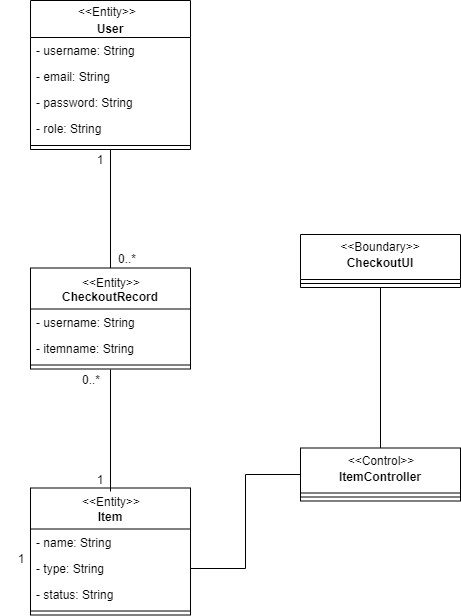

The diagram above was exported from draw.io. Its source (the exported page's mxGraphModel, read from the mxfile embedded in the PNG):
<mxGraphModel dx="1422" dy="772" grid="1" gridSize="10" guides="1" tooltips="1" connect="1" arrows="1" fold="1" page="1" pageScale="1" pageWidth="850" pageHeight="1100" math="0" shadow="0">
  <root>
    <mxCell id="17M-HnGli1wNwsCH5h2G-0" />
    <mxCell id="17M-HnGli1wNwsCH5h2G-1" parent="17M-HnGli1wNwsCH5h2G-0" />
    <mxCell id="k8eoSM42T9-pH5dtmS1s-2" style="edgeStyle=orthogonalEdgeStyle;rounded=0;orthogonalLoop=1;jettySize=auto;html=1;entryX=0.5;entryY=0;entryDx=0;entryDy=0;endArrow=none;endFill=0;" edge="1" parent="17M-HnGli1wNwsCH5h2G-1" source="zdcWHQkhaZjoN9ny06Pa-0" target="wYeaq1Se4gOHOU_WD7qN-4">
      <mxGeometry relative="1" as="geometry" />
    </mxCell>
    <mxCell id="zdcWHQkhaZjoN9ny06Pa-0" value="&#10;User" style="swimlane;fontStyle=1;align=center;verticalAlign=top;childLayout=stackLayout;horizontal=1;startSize=37;horizontalStack=0;resizeParent=1;resizeParentMax=0;resizeLast=0;collapsible=1;marginBottom=0;" vertex="1" parent="17M-HnGli1wNwsCH5h2G-1">
      <mxGeometry x="209" y="315" width="160" height="149" as="geometry" />
    </mxCell>
    <mxCell id="zdcWHQkhaZjoN9ny06Pa-1" value="- username: String" style="text;strokeColor=none;fillColor=none;align=left;verticalAlign=top;spacingLeft=4;spacingRight=4;overflow=hidden;rotatable=0;points=[[0,0.5],[1,0.5]];portConstraint=eastwest;" vertex="1" parent="zdcWHQkhaZjoN9ny06Pa-0">
      <mxGeometry y="37" width="160" height="26" as="geometry" />
    </mxCell>
    <mxCell id="zdcWHQkhaZjoN9ny06Pa-2" value="- email: String" style="text;strokeColor=none;fillColor=none;align=left;verticalAlign=top;spacingLeft=4;spacingRight=4;overflow=hidden;rotatable=0;points=[[0,0.5],[1,0.5]];portConstraint=eastwest;" vertex="1" parent="zdcWHQkhaZjoN9ny06Pa-0">
      <mxGeometry y="63" width="160" height="26" as="geometry" />
    </mxCell>
    <mxCell id="zdcWHQkhaZjoN9ny06Pa-3" value="- password: String" style="text;strokeColor=none;fillColor=none;align=left;verticalAlign=top;spacingLeft=4;spacingRight=4;overflow=hidden;rotatable=0;points=[[0,0.5],[1,0.5]];portConstraint=eastwest;" vertex="1" parent="zdcWHQkhaZjoN9ny06Pa-0">
      <mxGeometry y="89" width="160" height="26" as="geometry" />
    </mxCell>
    <mxCell id="iEnfDe2jwnCAwmUZUbpl-0" value="- role: String" style="text;strokeColor=none;fillColor=none;align=left;verticalAlign=top;spacingLeft=4;spacingRight=4;overflow=hidden;rotatable=0;points=[[0,0.5],[1,0.5]];portConstraint=eastwest;" vertex="1" parent="zdcWHQkhaZjoN9ny06Pa-0">
      <mxGeometry y="115" width="160" height="26" as="geometry" />
    </mxCell>
    <mxCell id="zdcWHQkhaZjoN9ny06Pa-4" value="" style="line;strokeWidth=1;fillColor=none;align=left;verticalAlign=middle;spacingTop=-1;spacingLeft=3;spacingRight=3;rotatable=0;labelPosition=right;points=[];portConstraint=eastwest;" vertex="1" parent="zdcWHQkhaZjoN9ny06Pa-0">
      <mxGeometry y="141" width="160" height="8" as="geometry" />
    </mxCell>
    <mxCell id="zdcWHQkhaZjoN9ny06Pa-5" value="&amp;lt;&amp;lt;Entity&amp;gt;&amp;gt;" style="text;html=1;strokeColor=none;fillColor=none;align=center;verticalAlign=middle;whiteSpace=wrap;rounded=0;" vertex="1" parent="17M-HnGli1wNwsCH5h2G-1">
      <mxGeometry x="205" y="316" width="160" height="20" as="geometry" />
    </mxCell>
    <mxCell id="gcuImWBUE6SsdDC4ZNAY-0" value="&#10;Item" style="swimlane;fontStyle=1;align=center;verticalAlign=top;childLayout=stackLayout;horizontal=1;startSize=41;horizontalStack=0;resizeParent=1;resizeParentMax=0;resizeLast=0;collapsible=1;marginBottom=0;" vertex="1" parent="17M-HnGli1wNwsCH5h2G-1">
      <mxGeometry x="209" y="802.5" width="160" height="127" as="geometry" />
    </mxCell>
    <mxCell id="gcuImWBUE6SsdDC4ZNAY-1" value="- name: String" style="text;strokeColor=none;fillColor=none;align=left;verticalAlign=top;spacingLeft=4;spacingRight=4;overflow=hidden;rotatable=0;points=[[0,0.5],[1,0.5]];portConstraint=eastwest;" vertex="1" parent="gcuImWBUE6SsdDC4ZNAY-0">
      <mxGeometry y="41" width="160" height="26" as="geometry" />
    </mxCell>
    <mxCell id="gcuImWBUE6SsdDC4ZNAY-2" value="- type: String" style="text;strokeColor=none;fillColor=none;align=left;verticalAlign=top;spacingLeft=4;spacingRight=4;overflow=hidden;rotatable=0;points=[[0,0.5],[1,0.5]];portConstraint=eastwest;" vertex="1" parent="gcuImWBUE6SsdDC4ZNAY-0">
      <mxGeometry y="67" width="160" height="26" as="geometry" />
    </mxCell>
    <mxCell id="gcuImWBUE6SsdDC4ZNAY-3" value="- status: String" style="text;strokeColor=none;fillColor=none;align=left;verticalAlign=top;spacingLeft=4;spacingRight=4;overflow=hidden;rotatable=0;points=[[0,0.5],[1,0.5]];portConstraint=eastwest;" vertex="1" parent="gcuImWBUE6SsdDC4ZNAY-0">
      <mxGeometry y="93" width="160" height="26" as="geometry" />
    </mxCell>
    <mxCell id="gcuImWBUE6SsdDC4ZNAY-4" value="" style="line;strokeWidth=1;fillColor=none;align=left;verticalAlign=middle;spacingTop=-1;spacingLeft=3;spacingRight=3;rotatable=0;labelPosition=right;points=[];portConstraint=eastwest;" vertex="1" parent="gcuImWBUE6SsdDC4ZNAY-0">
      <mxGeometry y="119" width="160" height="8" as="geometry" />
    </mxCell>
    <mxCell id="gcuImWBUE6SsdDC4ZNAY-5" value="&amp;lt;&amp;lt;Entity&amp;gt;&amp;gt;" style="text;html=1;strokeColor=none;fillColor=none;align=center;verticalAlign=middle;whiteSpace=wrap;rounded=0;" vertex="1" parent="17M-HnGli1wNwsCH5h2G-1">
      <mxGeometry x="209" y="805.5" width="160" height="20" as="geometry" />
    </mxCell>
    <mxCell id="gcuImWBUE6SsdDC4ZNAY-6" value="1" style="text;html=1;strokeColor=none;fillColor=none;align=center;verticalAlign=middle;whiteSpace=wrap;rounded=0;" vertex="1" parent="17M-HnGli1wNwsCH5h2G-1">
      <mxGeometry x="179" y="862.5" width="40" height="20" as="geometry" />
    </mxCell>
    <mxCell id="gcuImWBUE6SsdDC4ZNAY-7" value="1" style="text;html=1;strokeColor=none;fillColor=none;align=center;verticalAlign=middle;whiteSpace=wrap;rounded=0;" vertex="1" parent="17M-HnGli1wNwsCH5h2G-1">
      <mxGeometry x="258" y="783.5" width="40" height="20" as="geometry" />
    </mxCell>
    <mxCell id="gcuImWBUE6SsdDC4ZNAY-8" style="edgeStyle=orthogonalEdgeStyle;rounded=0;orthogonalLoop=1;jettySize=auto;html=1;exitX=0;exitY=0.5;exitDx=0;exitDy=0;entryX=1;entryY=0.5;entryDx=0;entryDy=0;endArrow=none;endFill=0;" edge="1" parent="17M-HnGli1wNwsCH5h2G-1" source="gcuImWBUE6SsdDC4ZNAY-11" target="gcuImWBUE6SsdDC4ZNAY-2">
      <mxGeometry relative="1" as="geometry" />
    </mxCell>
    <mxCell id="gcuImWBUE6SsdDC4ZNAY-10" style="edgeStyle=orthogonalEdgeStyle;rounded=0;orthogonalLoop=1;jettySize=auto;html=1;endArrow=none;endFill=0;" edge="1" parent="17M-HnGli1wNwsCH5h2G-1" source="gcuImWBUE6SsdDC4ZNAY-11" target="gcuImWBUE6SsdDC4ZNAY-17">
      <mxGeometry relative="1" as="geometry" />
    </mxCell>
    <mxCell id="gcuImWBUE6SsdDC4ZNAY-11" value="&#10;ItemController" style="swimlane;fontStyle=1;align=center;verticalAlign=top;childLayout=stackLayout;horizontal=1;startSize=45;horizontalStack=0;resizeParent=1;resizeParentMax=0;resizeLast=0;collapsible=1;marginBottom=0;" vertex="1" parent="17M-HnGli1wNwsCH5h2G-1">
      <mxGeometry x="479" y="762.5" width="160" height="53" as="geometry" />
    </mxCell>
    <mxCell id="gcuImWBUE6SsdDC4ZNAY-12" value="" style="line;strokeWidth=1;fillColor=none;align=left;verticalAlign=middle;spacingTop=-1;spacingLeft=3;spacingRight=3;rotatable=0;labelPosition=right;points=[];portConstraint=eastwest;" vertex="1" parent="gcuImWBUE6SsdDC4ZNAY-11">
      <mxGeometry y="45" width="160" height="8" as="geometry" />
    </mxCell>
    <mxCell id="gcuImWBUE6SsdDC4ZNAY-13" value="&amp;lt;&amp;lt;Control&amp;gt;&amp;gt;" style="text;html=1;strokeColor=none;fillColor=none;align=center;verticalAlign=middle;whiteSpace=wrap;rounded=0;" vertex="1" parent="17M-HnGli1wNwsCH5h2G-1">
      <mxGeometry x="479" y="764.5" width="160" height="20" as="geometry" />
    </mxCell>
    <mxCell id="gcuImWBUE6SsdDC4ZNAY-17" value="&#10;CheckoutUI" style="swimlane;fontStyle=1;align=center;verticalAlign=top;childLayout=stackLayout;horizontal=1;startSize=45;horizontalStack=0;resizeParent=1;resizeParentMax=0;resizeLast=0;collapsible=1;marginBottom=0;" vertex="1" parent="17M-HnGli1wNwsCH5h2G-1">
      <mxGeometry x="479" y="549" width="160" height="53" as="geometry" />
    </mxCell>
    <mxCell id="gcuImWBUE6SsdDC4ZNAY-18" value="" style="line;strokeWidth=1;fillColor=none;align=left;verticalAlign=middle;spacingTop=-1;spacingLeft=3;spacingRight=3;rotatable=0;labelPosition=right;points=[];portConstraint=eastwest;" vertex="1" parent="gcuImWBUE6SsdDC4ZNAY-17">
      <mxGeometry y="45" width="160" height="8" as="geometry" />
    </mxCell>
    <mxCell id="gcuImWBUE6SsdDC4ZNAY-19" value="&amp;lt;&amp;lt;Boundary&amp;gt;&amp;gt;" style="text;html=1;strokeColor=none;fillColor=none;align=center;verticalAlign=middle;whiteSpace=wrap;rounded=0;" vertex="1" parent="17M-HnGli1wNwsCH5h2G-1">
      <mxGeometry x="479" y="551" width="160" height="20" as="geometry" />
    </mxCell>
    <mxCell id="wYeaq1Se4gOHOU_WD7qN-7" style="edgeStyle=orthogonalEdgeStyle;rounded=0;orthogonalLoop=1;jettySize=auto;html=1;exitX=0.5;exitY=1;exitDx=0;exitDy=0;entryX=0.5;entryY=0;entryDx=0;entryDy=0;endArrow=none;endFill=0;" edge="1" parent="17M-HnGli1wNwsCH5h2G-1" source="wYeaq1Se4gOHOU_WD7qN-0" target="gcuImWBUE6SsdDC4ZNAY-5">
      <mxGeometry relative="1" as="geometry" />
    </mxCell>
    <mxCell id="wYeaq1Se4gOHOU_WD7qN-0" value="&#10;CheckoutRecord" style="swimlane;fontStyle=1;align=center;verticalAlign=top;childLayout=stackLayout;horizontal=1;startSize=41;horizontalStack=0;resizeParent=1;resizeParentMax=0;resizeLast=0;collapsible=1;marginBottom=0;" vertex="1" parent="17M-HnGli1wNwsCH5h2G-1">
      <mxGeometry x="209" y="582.5" width="160" height="101" as="geometry" />
    </mxCell>
    <mxCell id="wYeaq1Se4gOHOU_WD7qN-1" value="- username: String" style="text;strokeColor=none;fillColor=none;align=left;verticalAlign=top;spacingLeft=4;spacingRight=4;overflow=hidden;rotatable=0;points=[[0,0.5],[1,0.5]];portConstraint=eastwest;" vertex="1" parent="wYeaq1Se4gOHOU_WD7qN-0">
      <mxGeometry y="41" width="160" height="26" as="geometry" />
    </mxCell>
    <mxCell id="wYeaq1Se4gOHOU_WD7qN-2" value="- itemname: String" style="text;strokeColor=none;fillColor=none;align=left;verticalAlign=top;spacingLeft=4;spacingRight=4;overflow=hidden;rotatable=0;points=[[0,0.5],[1,0.5]];portConstraint=eastwest;" vertex="1" parent="wYeaq1Se4gOHOU_WD7qN-0">
      <mxGeometry y="67" width="160" height="26" as="geometry" />
    </mxCell>
    <mxCell id="wYeaq1Se4gOHOU_WD7qN-3" value="" style="line;strokeWidth=1;fillColor=none;align=left;verticalAlign=middle;spacingTop=-1;spacingLeft=3;spacingRight=3;rotatable=0;labelPosition=right;points=[];portConstraint=eastwest;" vertex="1" parent="wYeaq1Se4gOHOU_WD7qN-0">
      <mxGeometry y="93" width="160" height="8" as="geometry" />
    </mxCell>
    <mxCell id="wYeaq1Se4gOHOU_WD7qN-4" value="&amp;lt;&amp;lt;Entity&amp;gt;&amp;gt;" style="text;html=1;strokeColor=none;fillColor=none;align=center;verticalAlign=middle;whiteSpace=wrap;rounded=0;" vertex="1" parent="17M-HnGli1wNwsCH5h2G-1">
      <mxGeometry x="209" y="586.5" width="160" height="20" as="geometry" />
    </mxCell>
    <mxCell id="wYeaq1Se4gOHOU_WD7qN-5" value="0..*" style="text;html=1;strokeColor=none;fillColor=none;align=center;verticalAlign=middle;whiteSpace=wrap;rounded=0;" vertex="1" parent="17M-HnGli1wNwsCH5h2G-1">
      <mxGeometry x="285" y="562.5" width="40" height="20" as="geometry" />
    </mxCell>
    <mxCell id="wYeaq1Se4gOHOU_WD7qN-6" value="0..*" style="text;html=1;strokeColor=none;fillColor=none;align=center;verticalAlign=middle;whiteSpace=wrap;rounded=0;" vertex="1" parent="17M-HnGli1wNwsCH5h2G-1">
      <mxGeometry x="249" y="683.5" width="40" height="20" as="geometry" />
    </mxCell>
    <mxCell id="HRINfPJ6zKNrIWTN20Vx-0" value="1" style="text;html=1;strokeColor=none;fillColor=none;align=center;verticalAlign=middle;whiteSpace=wrap;rounded=0;" vertex="1" parent="17M-HnGli1wNwsCH5h2G-1">
      <mxGeometry x="258" y="464" width="40" height="20" as="geometry" />
    </mxCell>
  </root>
</mxGraphModel>